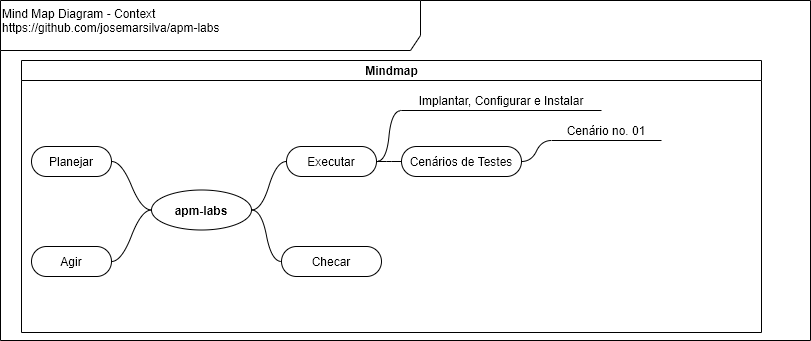

The diagram above was exported from draw.io. Its source (the exported page's mxGraphModel, read from the mxfile embedded in the PNG):
<mxGraphModel dx="868" dy="534" grid="1" gridSize="10" guides="1" tooltips="1" connect="1" arrows="1" fold="1" page="1" pageScale="1" pageWidth="827" pageHeight="1169" math="0" shadow="0">
  <root>
    <mxCell id="0" />
    <mxCell id="1" parent="0" />
    <mxCell id="5jpJCo4kvUvBawqh1GSk-1" value="&lt;div&gt;&lt;/div&gt;Mind Map Diagram - Context&lt;br&gt;https://github.com/josemarsilva/apm-labs" style="shape=umlFrame;whiteSpace=wrap;html=1;width=420;height=50;verticalAlign=top;align=left;" parent="1" vertex="1">
      <mxGeometry x="9" y="10" width="810" height="340" as="geometry" />
    </mxCell>
    <mxCell id="5jpJCo4kvUvBawqh1GSk-2" value="Mindmap" style="swimlane;html=1;startSize=20;horizontal=1;containerType=tree;" parent="1" vertex="1">
      <mxGeometry x="30" y="70" width="740" height="272" as="geometry" />
    </mxCell>
    <mxCell id="5jpJCo4kvUvBawqh1GSk-3" value="" style="edgeStyle=entityRelationEdgeStyle;startArrow=none;endArrow=none;segment=10;curved=1;" parent="5jpJCo4kvUvBawqh1GSk-2" source="5jpJCo4kvUvBawqh1GSk-7" target="5jpJCo4kvUvBawqh1GSk-8" edge="1">
      <mxGeometry relative="1" as="geometry" />
    </mxCell>
    <mxCell id="5jpJCo4kvUvBawqh1GSk-5" value="" style="edgeStyle=entityRelationEdgeStyle;startArrow=none;endArrow=none;segment=10;curved=1;" parent="5jpJCo4kvUvBawqh1GSk-2" source="5jpJCo4kvUvBawqh1GSk-7" target="5jpJCo4kvUvBawqh1GSk-10" edge="1">
      <mxGeometry relative="1" as="geometry" />
    </mxCell>
    <mxCell id="5jpJCo4kvUvBawqh1GSk-7" value="apm-labs" style="ellipse;whiteSpace=wrap;html=1;align=center;treeFolding=1;treeMoving=1;newEdgeStyle={&quot;edgeStyle&quot;:&quot;entityRelationEdgeStyle&quot;,&quot;startArrow&quot;:&quot;none&quot;,&quot;endArrow&quot;:&quot;none&quot;,&quot;segment&quot;:10,&quot;curved&quot;:1};fontStyle=1" parent="5jpJCo4kvUvBawqh1GSk-2" vertex="1">
      <mxGeometry x="130" y="129.5" width="100" height="40" as="geometry" />
    </mxCell>
    <mxCell id="5jpJCo4kvUvBawqh1GSk-8" value="Executar" style="whiteSpace=wrap;html=1;rounded=1;arcSize=50;align=center;verticalAlign=middle;strokeWidth=1;autosize=1;spacing=4;treeFolding=1;treeMoving=1;newEdgeStyle={&quot;edgeStyle&quot;:&quot;entityRelationEdgeStyle&quot;,&quot;startArrow&quot;:&quot;none&quot;,&quot;endArrow&quot;:&quot;none&quot;,&quot;segment&quot;:10,&quot;curved&quot;:1};" parent="5jpJCo4kvUvBawqh1GSk-2" vertex="1">
      <mxGeometry x="265" y="86" width="90" height="30" as="geometry" />
    </mxCell>
    <mxCell id="5jpJCo4kvUvBawqh1GSk-10" value="Planejar" style="whiteSpace=wrap;html=1;rounded=1;arcSize=50;align=center;verticalAlign=middle;strokeWidth=1;autosize=1;spacing=4;treeFolding=1;treeMoving=1;newEdgeStyle={&quot;edgeStyle&quot;:&quot;entityRelationEdgeStyle&quot;,&quot;startArrow&quot;:&quot;none&quot;,&quot;endArrow&quot;:&quot;none&quot;,&quot;segment&quot;:10,&quot;curved&quot;:1};" parent="5jpJCo4kvUvBawqh1GSk-2" vertex="1">
      <mxGeometry x="10" y="86" width="80" height="30" as="geometry" />
    </mxCell>
    <mxCell id="z-45aeA4fQFJTD9TVWNZ-1" value="Implantar, Configurar e Instalar" style="whiteSpace=wrap;html=1;shape=partialRectangle;top=0;left=0;bottom=1;right=0;points=[[0,1],[1,1]];fillColor=none;align=center;verticalAlign=bottom;routingCenterY=0.5;snapToPoint=1;recursiveResize=0;autosize=1;treeFolding=1;treeMoving=1;newEdgeStyle={&quot;edgeStyle&quot;:&quot;entityRelationEdgeStyle&quot;,&quot;startArrow&quot;:&quot;none&quot;,&quot;endArrow&quot;:&quot;none&quot;,&quot;segment&quot;:10,&quot;curved&quot;:1};" vertex="1" parent="5jpJCo4kvUvBawqh1GSk-2">
      <mxGeometry x="380" y="30" width="200" height="20" as="geometry" />
    </mxCell>
    <mxCell id="z-45aeA4fQFJTD9TVWNZ-2" value="" style="edgeStyle=entityRelationEdgeStyle;startArrow=none;endArrow=none;segment=10;curved=1;exitX=1;exitY=0.5;exitDx=0;exitDy=0;" edge="1" target="z-45aeA4fQFJTD9TVWNZ-1" parent="5jpJCo4kvUvBawqh1GSk-2" source="5jpJCo4kvUvBawqh1GSk-8">
      <mxGeometry relative="1" as="geometry">
        <mxPoint x="430" y="106" as="sourcePoint" />
      </mxGeometry>
    </mxCell>
    <mxCell id="z-45aeA4fQFJTD9TVWNZ-9" value="Cenários de Testes" style="whiteSpace=wrap;html=1;rounded=1;arcSize=50;align=center;verticalAlign=middle;strokeWidth=1;autosize=1;spacing=4;treeFolding=1;treeMoving=1;newEdgeStyle={&quot;edgeStyle&quot;:&quot;entityRelationEdgeStyle&quot;,&quot;startArrow&quot;:&quot;none&quot;,&quot;endArrow&quot;:&quot;none&quot;,&quot;segment&quot;:10,&quot;curved&quot;:1};" vertex="1" parent="5jpJCo4kvUvBawqh1GSk-2">
      <mxGeometry x="380" y="86" width="120" height="30" as="geometry" />
    </mxCell>
    <mxCell id="z-45aeA4fQFJTD9TVWNZ-10" value="" style="edgeStyle=entityRelationEdgeStyle;startArrow=none;endArrow=none;segment=10;curved=1;exitX=1;exitY=0.5;exitDx=0;exitDy=0;" edge="1" target="z-45aeA4fQFJTD9TVWNZ-9" parent="5jpJCo4kvUvBawqh1GSk-2" source="5jpJCo4kvUvBawqh1GSk-8">
      <mxGeometry relative="1" as="geometry">
        <mxPoint x="380" y="130" as="sourcePoint" />
      </mxGeometry>
    </mxCell>
    <mxCell id="z-45aeA4fQFJTD9TVWNZ-11" value="Cenário no. 01" style="whiteSpace=wrap;html=1;shape=partialRectangle;top=0;left=0;bottom=1;right=0;points=[[0,1],[1,1]];fillColor=none;align=center;verticalAlign=bottom;routingCenterY=0.5;snapToPoint=1;recursiveResize=0;autosize=1;treeFolding=1;treeMoving=1;newEdgeStyle={&quot;edgeStyle&quot;:&quot;entityRelationEdgeStyle&quot;,&quot;startArrow&quot;:&quot;none&quot;,&quot;endArrow&quot;:&quot;none&quot;,&quot;segment&quot;:10,&quot;curved&quot;:1};" vertex="1" parent="5jpJCo4kvUvBawqh1GSk-2">
      <mxGeometry x="530" y="60" width="110" height="20" as="geometry" />
    </mxCell>
    <mxCell id="z-45aeA4fQFJTD9TVWNZ-12" value="" style="edgeStyle=entityRelationEdgeStyle;startArrow=none;endArrow=none;segment=10;curved=1;" edge="1" target="z-45aeA4fQFJTD9TVWNZ-11" parent="5jpJCo4kvUvBawqh1GSk-2" source="z-45aeA4fQFJTD9TVWNZ-9">
      <mxGeometry relative="1" as="geometry">
        <mxPoint x="550" y="126" as="sourcePoint" />
      </mxGeometry>
    </mxCell>
    <mxCell id="yPJVkPXfMKi2O3OA4Feh-3" value="" style="edgeStyle=entityRelationEdgeStyle;startArrow=none;endArrow=none;segment=10;curved=1;exitX=1;exitY=0.5;exitDx=0;exitDy=0;" parent="1" source="5jpJCo4kvUvBawqh1GSk-7" target="yPJVkPXfMKi2O3OA4Feh-4" edge="1">
      <mxGeometry relative="1" as="geometry">
        <mxPoint x="240" y="281" as="sourcePoint" />
      </mxGeometry>
    </mxCell>
    <mxCell id="yPJVkPXfMKi2O3OA4Feh-4" value="Checar" style="whiteSpace=wrap;html=1;rounded=1;arcSize=50;align=center;verticalAlign=middle;strokeWidth=1;autosize=1;spacing=4;treeFolding=1;treeMoving=1;newEdgeStyle={&quot;edgeStyle&quot;:&quot;entityRelationEdgeStyle&quot;,&quot;startArrow&quot;:&quot;none&quot;,&quot;endArrow&quot;:&quot;none&quot;,&quot;segment&quot;:10,&quot;curved&quot;:1};" parent="1" vertex="1">
      <mxGeometry x="290" y="256" width="100" height="30" as="geometry" />
    </mxCell>
    <mxCell id="yPJVkPXfMKi2O3OA4Feh-30" value="Agir" style="whiteSpace=wrap;html=1;rounded=1;arcSize=50;align=center;verticalAlign=middle;strokeWidth=1;autosize=1;spacing=4;treeFolding=1;treeMoving=1;newEdgeStyle={&quot;edgeStyle&quot;:&quot;entityRelationEdgeStyle&quot;,&quot;startArrow&quot;:&quot;none&quot;,&quot;endArrow&quot;:&quot;none&quot;,&quot;segment&quot;:10,&quot;curved&quot;:1};" parent="1" vertex="1">
      <mxGeometry x="40" y="256" width="80" height="30" as="geometry" />
    </mxCell>
    <mxCell id="yPJVkPXfMKi2O3OA4Feh-31" value="" style="edgeStyle=entityRelationEdgeStyle;startArrow=none;endArrow=none;segment=10;curved=1;exitX=1;exitY=0.5;exitDx=0;exitDy=0;entryX=0;entryY=0.5;entryDx=0;entryDy=0;" parent="1" source="yPJVkPXfMKi2O3OA4Feh-30" target="5jpJCo4kvUvBawqh1GSk-7" edge="1">
      <mxGeometry relative="1" as="geometry">
        <mxPoint x="-20" y="346" as="sourcePoint" />
      </mxGeometry>
    </mxCell>
  </root>
</mxGraphModel>